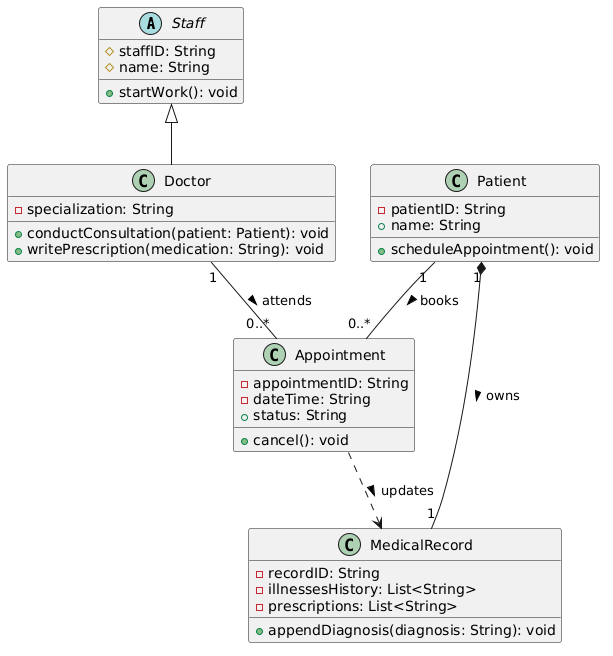

The diagram above was rendered by PlantUML. Its source (embedded in the PNG):
@startuml
skinparam classAttributeIconSize false

' --- CLASSES ---

abstract class Staff {
    # staffID: String
    # name: String
    + startWork(): void
}

class Doctor {
    - specialization: String
    + conductConsultation(patient: Patient): void
    + writePrescription(medication: String): void
}

class Patient {
    - patientID: String
    + name: String
    + scheduleAppointment(): void
}

class MedicalRecord {
    - recordID: String
    - illnessesHistory: List<String>
    - prescriptions: List<String>
    + appendDiagnosis(diagnosis: String): void
}

class Appointment {
    - appointmentID: String
    - dateTime: String
    + status: String
    + cancel(): void
}

' --- RELATIONSHIPS ---

' Inheritance: Doctor inherits common properties from Staff superclass
Staff <|-- Doctor

' Composition: A medical record cannot structurally exist without its respective Patient
Patient "1" *-- "1" MedicalRecord : owns >

' Associations with Multiplicities (Zero or More "0..*", Exactly One "1")
Doctor "1" -- "0..*" Appointment : attends >
Patient "1" -- "0..*" Appointment : books >

' Dependency: Appointment processing weakly utilizes or alters the MedicalRecord
Appointment ..> MedicalRecord : updates >
@enduml